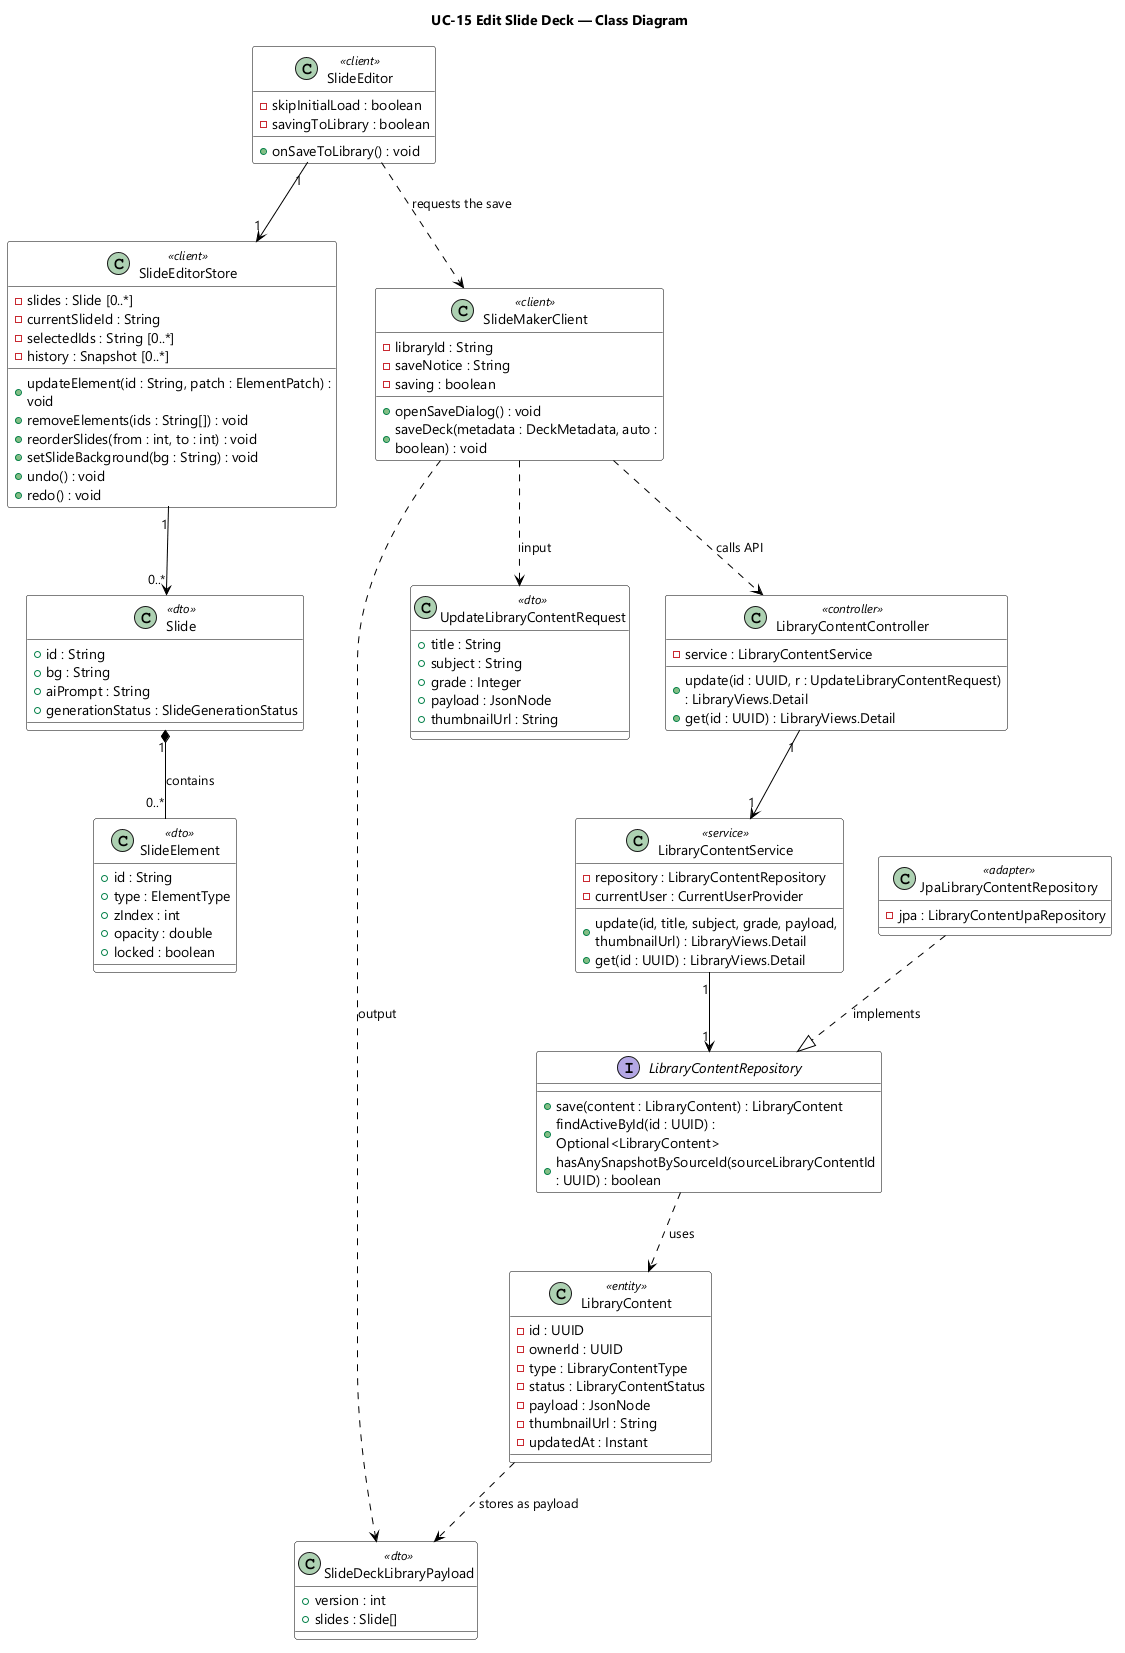

The diagram above was rendered by PlantUML. Its source (embedded in the PNG):
@startuml UC-15 Edit Slide Deck - Class Diagram
skinparamlocked dpi 96
skinparam defaultFontName "Segoe UI"
skinparam shadowing false
skinparam wrapWidth 320
skinparam classBackgroundColor #FFFFFF
skinparam classBorderColor #000000
skinparam ArrowColor #000000
title UC-15 Edit Slide Deck — Class Diagram

class SlideEditor <<client>> {
  - skipInitialLoad : boolean
  - savingToLibrary : boolean
  + onSaveToLibrary() : void
}

class SlideEditorStore <<client>> {
  - slides : Slide [0..*]
  - currentSlideId : String
  - selectedIds : String [0..*]
  - history : Snapshot [0..*]
  + updateElement(id : String, patch : ElementPatch) : void
  + removeElements(ids : String[]) : void
  + reorderSlides(from : int, to : int) : void
  + setSlideBackground(bg : String) : void
  + undo() : void
  + redo() : void
}

class SlideMakerClient <<client>> {
  - libraryId : String
  - saveNotice : String
  - saving : boolean
  + openSaveDialog() : void
  + saveDeck(metadata : DeckMetadata, auto : boolean) : void
}

class Slide <<dto>> {
  + id : String
  + bg : String
  + aiPrompt : String
  + generationStatus : SlideGenerationStatus
}

class SlideElement <<dto>> {
  + id : String
  + type : ElementType
  + zIndex : int
  + opacity : double
  + locked : boolean
}

class SlideDeckLibraryPayload <<dto>> {
  + version : int
  + slides : Slide[]
}

class UpdateLibraryContentRequest <<dto>> {
  + title : String
  + subject : String
  + grade : Integer
  + payload : JsonNode
  + thumbnailUrl : String
}

class LibraryContentController <<controller>> {
  - service : LibraryContentService
  + update(id : UUID, r : UpdateLibraryContentRequest) : LibraryViews.Detail
  + get(id : UUID) : LibraryViews.Detail
}

class LibraryContentService <<service>> {
  - repository : LibraryContentRepository
  - currentUser : CurrentUserProvider
  + update(id, title, subject, grade, payload, thumbnailUrl) : LibraryViews.Detail
  + get(id : UUID) : LibraryViews.Detail
}

interface LibraryContentRepository {
  + save(content : LibraryContent) : LibraryContent
  + findActiveById(id : UUID) : Optional<LibraryContent>
  + hasAnySnapshotBySourceId(sourceLibraryContentId : UUID) : boolean
}

class JpaLibraryContentRepository <<adapter>> {
  - jpa : LibraryContentJpaRepository
}

class LibraryContent <<entity>> {
  - id : UUID
  - ownerId : UUID
  - type : LibraryContentType
  - status : LibraryContentStatus
  - payload : JsonNode
  - thumbnailUrl : String
  - updatedAt : Instant
}

SlideEditor "1" --> "1" SlideEditorStore
SlideEditor ..> SlideMakerClient : requests the save
SlideEditorStore "1" --> "0..*" Slide
Slide "1" *-- "0..*" SlideElement : contains
SlideMakerClient ..> SlideDeckLibraryPayload : output
SlideMakerClient ..> LibraryContentController : calls API
SlideMakerClient ..> UpdateLibraryContentRequest : input
LibraryContentController "1" --> "1" LibraryContentService
LibraryContentService "1" --> "1" LibraryContentRepository
JpaLibraryContentRepository ..|> LibraryContentRepository : implements
LibraryContentRepository ..> LibraryContent : uses
LibraryContent ..> SlideDeckLibraryPayload : stores as payload

@enduml